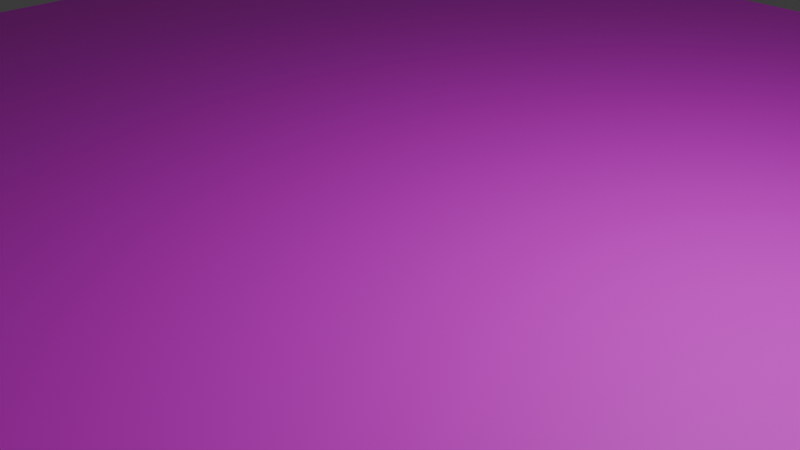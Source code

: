 # Source: NormalPlatform.blend  (saved by Blender 4.3.34; exported with 4.5.12 LTS)
import bpy
from mathutils import Matrix  # noqa: F401  (used for matrix-valued properties, if any)

bpy.ops.wm.read_factory_settings(use_empty=True)
scene = bpy.context.scene
scene.name = 'Scene'

# ---- collections
col_collection = bpy.data.collections.new('Collection'); scene.collection.children.link(col_collection)

# ---- images (referenced by path relative to the original .blend; pixels are not part of the script)
import os
ASSET_DIR = os.environ.get("B2B_ASSET_DIR", "")  # directory of the original .blend (textures are referenced by path, not embedded)
HERE = os.path.dirname(os.path.abspath(__file__))  # packed textures are extracted next to this script under _unpacked/

def load_image(name, relpath, width, height, colorspace="sRGB"):
    """Load a texture the original file referenced (path relative to the .blend, or extracted next to this script)."""
    p = next((c for c in (os.path.join(HERE, relpath), os.path.join(ASSET_DIR, relpath)) if relpath and os.path.exists(c)), "")
    if p:
        img = bpy.data.images.load(p, check_existing=True)
        img.name = name
    else:  # same state as the original file: an image datablock whose file is absent (Cycles renders it pink)
        img = bpy.data.images.new(name, width, height)
        img.source = "FILE"
        img.filepath = "//" + (relpath or name)
    img.colorspace_settings.name = colorspace
    return img
img_diffusecolor_texture = load_image('DiffuseColor_Texture', 'colormap.png', 1024, 1024, 'sRGB')

# ---- materials (node trees are filled in below, after node groups)
mat_colormap = bpy.data.materials.new('colormap')
mat_colormap.diffuse_color = (1.0, 1.0, 1.0, 1.0)
mat_colormap.roughness = 0.5528

# ---- material node trees
mat_colormap.use_nodes = True; mat_colormap.node_tree.nodes.clear()
_N = mat_colormap.node_tree.nodes; _L = mat_colormap.node_tree.links
n0 = _N.new('ShaderNodeBsdfPrincipled'); n0.name = 'プリンシプルBSDF'; n0.location = (10, 300)
n0.inputs[2].default_value = 0.5528
n0.inputs[27].default_value = (0.0, 0.0, 0.0, 1.0)
n0.inputs[28].default_value = 1.0
n1 = _N.new('ShaderNodeOutputMaterial'); n1.name = 'マテリアル出力'; n1.location = (300, 300)
n2 = _N.new('ShaderNodeNormalMap'); n2.name = 'ノーマルマップ'; n2.location = (-300, -300)
n2.label = 'Normal/Map'
n2.inputs[0].default_value = 0.0
n3 = _N.new('ShaderNodeTexImage'); n3.name = '画像テクスチャ'; n3.location = (-300, 600)
n3.image = img_diffusecolor_texture
_L.new(n0.outputs[0], n1.inputs[0])
_L.new(n2.outputs[0], n0.inputs[5])
_L.new(n3.outputs[0], n0.inputs[0])
n1.is_active_output = True

# ---- world
world_world = bpy.data.worlds.new('World'); scene.world = world_world
world_world.use_nodes = True; world_world.node_tree.nodes.clear()
_N = world_world.node_tree.nodes; _L = world_world.node_tree.links
n0 = _N.new('ShaderNodeOutputWorld'); n0.name = 'World Output'; n0.location = (300, 300)
n1 = _N.new('ShaderNodeBackground'); n1.name = 'Background'; n1.location = (10, 300)
n1.inputs[0].default_value = (0.05088, 0.05088, 0.05088, 1.0)
_L.new(n1.outputs[0], n0.inputs[0])
n0.is_active_output = True
world_world.color = (0.05088, 0.05088, 0.05088)
world_world.sun_shadow_jitter_overblur = 0.0

# ---- cameras
cam_camera = bpy.data.cameras.new('Camera')
cam_camera.clip_end = 100.0
cam_camera.ortho_scale = 7.314

# ---- lights
light_light = bpy.data.lights.new('Light', 'POINT')
light_light.energy = 1000.0
light_light.shadow_soft_size = 0.1

# ---- meshes
me_scene = bpy.data.meshes.new('Scene')
me_scene.from_pydata([(1000.0, -6.104e-05, -22.63), (1000.0, 6.104e-05, 22.62), (1000.0, 0.0, -1000.0), (1000.0, 0.0, 1000.0), (22.62, 0.0, 1000.0), (22.62, 0.0, -1000.0), (-22.62, 0.0, -1000.0), (-22.62, 0.0, 1000.0), (-1000.0, 0.0, -1000.0), (-1000.0, 0.0, 1000.0), (-1000.0, 6.104e-05, 22.62), (-1000.0, -6.104e-05, -22.63), (1000.0, -250.0, -25.36), (1000.0, -500.0, -22.63), (1000.0, -250.0, 25.36), (1000.0, -500.0, 22.62), (-22.62, -500.0, -1000.0), (22.62, -500.0, -1000.0), (-25.36, -250.0, -1000.0), (25.36, -250.0, -1000.0), (-1000.0, -250.0, -1000.0), (-1000.0, -250.0, -25.36), (-1000.0, -500.0, -1000.0), (-1000.0, -500.0, -22.63), (1000.0, -500.0, 1000.0), (22.62, -500.0, 1000.0), (1000.0, -250.0, 1000.0), (25.36, -250.0, 1000.0), (1000.0, -500.0, -1000.0), (1000.0, -250.0, -1000.0), (-1000.0, -250.0, 25.36), (-1000.0, -500.0, 22.62), (-22.62, -500.0, 1000.0), (-1000.0, -500.0, 1000.0), (-25.36, -250.0, 1000.0), (-1000.0, -250.0, 1000.0), (22.62, -2000.0, -1000.0), (1000.0, -2000.0, -1000.0), (22.62, -500.0, -1000.0), (1000.0, -500.0, -1000.0), (-1000.0, -2000.0, -1000.0), (-1000.0, -500.0, -1000.0), (-1000.0, -2000.0, -22.63), (-1000.0, -500.0, -22.63), (1000.0, -2000.0, 1000.0), (22.62, -2000.0, 1000.0), (1000.0, -500.0, 1000.0), (22.62, -500.0, 1000.0), (-22.62, -2000.0, 1000.0), (-22.62, -500.0, 1000.0), (1000.0, -2000.0, 22.62), (1000.0, -2000.0, -22.63), (-22.62, -2000.0, -1000.0), (-1000.0, -2000.0, 1000.0), (-1000.0, -2000.0, 22.62), (-22.62, -500.0, -1000.0), (-1000.0, -500.0, 1000.0), (1000.0, -500.0, 22.62), (-1000.0, -500.0, 22.62), (1000.0, -500.0, -22.63)], [], [(0, 2, 1), (3, 1, 2), (4, 3, 2), (5, 4, 2), (6, 4, 5), (7, 4, 6), (8, 7, 6), (9, 7, 8), (10, 9, 8), (11, 10, 8), (12, 14, 13), (15, 13, 14), (16, 18, 17), (19, 17, 18), (20, 22, 21), (23, 21, 22), (24, 26, 25), (27, 25, 26), (17, 19, 28), (29, 28, 19), (21, 23, 30), (31, 30, 23), (32, 34, 33), (35, 33, 34), (25, 27, 32), (34, 32, 27), (22, 20, 16), (18, 16, 20), (31, 33, 30), (35, 30, 33), (29, 12, 28), (13, 28, 12), (15, 14, 24), (26, 24, 14), (21, 30, 11), (10, 11, 30), (10, 30, 9), (35, 9, 30), (34, 7, 35), (9, 35, 7), (34, 27, 7), (4, 7, 27), (12, 0, 14), (1, 14, 0), (19, 5, 29), (2, 29, 5), (19, 18, 5), (6, 5, 18), (29, 2, 12), (0, 12, 2), (20, 8, 18), (6, 18, 8), (20, 21, 8), (11, 8, 21), (26, 3, 27), (4, 27, 3), (1, 3, 14), (26, 14, 3), (36, 38, 37), (39, 37, 38), (40, 42, 41), (43, 41, 42), (44, 46, 45), (47, 45, 46), (45, 47, 48), (49, 48, 47), (50, 44, 51), (37, 51, 44), (45, 37, 44), (36, 37, 45), (48, 36, 45), (52, 36, 48), (53, 52, 48), (40, 52, 53), (54, 40, 53), (42, 40, 54), (52, 55, 36), (38, 36, 55), (48, 49, 53), (56, 53, 49), (57, 46, 50), (44, 50, 46), (42, 54, 43), (58, 43, 54), (54, 53, 58), (56, 58, 53), (59, 57, 51), (50, 51, 57), (40, 41, 52), (55, 52, 41), (39, 59, 37), (51, 37, 59)])
me_scene.polygons.foreach_set('use_smooth', [True] * 92)
_k = set([(0, 1), (0, 2), (1, 3), (2, 5), (3, 4), (4, 7), (5, 6), (6, 8), (7, 9), (8, 11), (9, 10), (10, 11), (36, 37), (36, 52), (37, 51), (40, 42), (40, 52), (42, 54), (44, 45), (44, 50), (45, 48), (48, 53), (50, 51), (53, 54)])
me_scene.attributes.new('sharp_edge', 'BOOLEAN', 'EDGE').data.foreach_set('value', [ (min(e.vertices), max(e.vertices)) in _k for e in me_scene.edges])
_uv = me_scene.uv_layers.new(name='UVSet0')
_uv.uv.foreach_set('vector', [0.9688, 0.475, 0.9688, 0.475, 0.9688, 0.475, 0.9688, 0.475, 0.9688, 0.475, 0.9688, 0.475, 0.9688, 0.475, 0.9688, 0.475, 0.9688, 0.475, 0.9688, 0.475, 0.9688, 0.475, 0.9688, 0.475, 0.9688, 0.475, 0.9688, 0.475, 0.9688, 0.475, 0.9688, 0.475, 0.9688, 0.475, 0.9688, 0.475, 0.9688, 0.475, 0.9688, 0.475, 0.9688, 0.475, 0.9688, 0.475, 0.9688, 0.475, 0.9688, 0.475, 0.9688, 0.475, 0.9688, 0.475, 0.9688, 0.475, 0.9688, 0.475, 0.9688, 0.475, 0.9688, 0.475, 0.9688, 0.375, 0.9688, 0.375, 0.9688, 0.275, 0.9688, 0.275, 0.9688, 0.275, 0.9688, 0.375, 0.9688, 0.275, 0.9688, 0.375, 0.9688, 0.275, 0.9688, 0.375, 0.9688, 0.275, 0.9688, 0.375, 0.9688, 0.375, 0.9688, 0.275, 0.9688, 0.375, 0.9688, 0.275, 0.9688, 0.375, 0.9688, 0.275, 0.9688, 0.275, 0.9688, 0.375, 0.9688, 0.275, 0.9688, 0.375, 0.9688, 0.275, 0.9688, 0.375, 0.9688, 0.275, 0.9688, 0.375, 0.9688, 0.275, 0.9688, 0.375, 0.9688, 0.275, 0.9688, 0.375, 0.9688, 0.375, 0.9688, 0.275, 0.9688, 0.375, 0.9688, 0.275, 0.9688, 0.375, 0.9688, 0.275, 0.9688, 0.275, 0.9688, 0.375, 0.9688, 0.275, 0.9688, 0.375, 0.9688, 0.275, 0.9688, 0.375, 0.9688, 0.275, 0.9688, 0.375, 0.9688, 0.275, 0.9688, 0.375, 0.9688, 0.275, 0.9688, 0.375, 0.9688, 0.275, 0.9688, 0.375, 0.9688, 0.275, 0.9688, 0.375, 0.9688, 0.275, 0.9688, 0.375, 0.9688, 0.275, 0.9688, 0.275, 0.9688, 0.375, 0.9688, 0.375, 0.9688, 0.375, 0.9688, 0.275, 0.9688, 0.375, 0.9688, 0.375, 0.9688, 0.275, 0.9688, 0.275, 0.9688, 0.275, 0.9688, 0.375, 0.9688, 0.275, 0.9688, 0.375, 0.9688, 0.275, 0.9688, 0.375, 0.9688, 0.275, 0.9688, 0.375, 0.9688, 0.375, 0.9688, 0.375, 0.9688, 0.475, 0.9688, 0.475, 0.9688, 0.475, 0.9688, 0.375, 0.9688, 0.475, 0.9688, 0.375, 0.9688, 0.475, 0.9688, 0.375, 0.9688, 0.475, 0.9688, 0.375, 0.9688, 0.375, 0.9688, 0.475, 0.9688, 0.375, 0.9688, 0.475, 0.9688, 0.375, 0.9688, 0.475, 0.9688, 0.375, 0.9688, 0.375, 0.9688, 0.475, 0.9688, 0.475, 0.9688, 0.475, 0.9688, 0.375, 0.9688, 0.375, 0.9688, 0.475, 0.9688, 0.375, 0.9688, 0.475, 0.9688, 0.375, 0.9688, 0.475, 0.9688, 0.375, 0.9688, 0.475, 0.9688, 0.375, 0.9688, 0.475, 0.9688, 0.375, 0.9688, 0.475, 0.9688, 0.375, 0.9688, 0.375, 0.9688, 0.475, 0.9688, 0.475, 0.9688, 0.475, 0.9688, 0.375, 0.9688, 0.375, 0.9688, 0.475, 0.9688, 0.375, 0.9688, 0.475, 0.9688, 0.375, 0.9688, 0.475, 0.9688, 0.375, 0.9688, 0.475, 0.9688, 0.375, 0.9688, 0.475, 0.9688, 0.375, 0.9688, 0.475, 0.9688, 0.375, 0.9688, 0.375, 0.9688, 0.475, 0.9688, 0.475, 0.9688, 0.475, 0.9688, 0.375, 0.9688, 0.375, 0.9688, 0.475, 0.9688, 0.375, 0.9688, 0.475, 0.9688, 0.375, 0.9688, 0.475, 0.9688, 0.475, 0.9688, 0.475, 0.9688, 0.375, 0.9688, 0.375, 0.9688, 0.375, 0.9688, 0.475, 0.4688, 0.475, 0.4688, 0.275, 0.4688, 0.475, 0.4688, 0.275, 0.4688, 0.475, 0.4688, 0.275, 0.4688, 0.475, 0.4688, 0.475, 0.4688, 0.275, 0.4688, 0.275, 0.4688, 0.275, 0.4688, 0.475, 0.4688, 0.475, 0.4688, 0.275, 0.4688, 0.475, 0.4688, 0.275, 0.4688, 0.475, 0.4688, 0.275, 0.4688, 0.475, 0.4688, 0.275, 0.4688, 0.475, 0.4688, 0.275, 0.4688, 0.475, 0.4688, 0.275, 0.4688, 0.475, 0.4688, 0.475, 0.4688, 0.475, 0.4688, 0.475, 0.4688, 0.475, 0.4688, 0.475, 0.4688, 0.475, 0.4688, 0.475, 0.4688, 0.475, 0.4688, 0.475, 0.4688, 0.475, 0.4688, 0.475, 0.4688, 0.475, 0.4688, 0.475, 0.4688, 0.475, 0.4688, 0.475, 0.4688, 0.475, 0.4688, 0.475, 0.4688, 0.475, 0.4688, 0.475, 0.4688, 0.475, 0.4688, 0.475, 0.4688, 0.475, 0.4688, 0.475, 0.4688, 0.475, 0.4688, 0.475, 0.4688, 0.475, 0.4688, 0.475, 0.4688, 0.475, 0.4688, 0.475, 0.4688, 0.475, 0.4688, 0.275, 0.4688, 0.475, 0.4688, 0.275, 0.4688, 0.475, 0.4688, 0.275, 0.4688, 0.475, 0.4688, 0.275, 0.4688, 0.475, 0.4688, 0.275, 0.4688, 0.475, 0.4688, 0.275, 0.4688, 0.275, 0.4688, 0.275, 0.4688, 0.475, 0.4688, 0.475, 0.4688, 0.475, 0.4688, 0.275, 0.4688, 0.475, 0.4688, 0.475, 0.4688, 0.275, 0.4688, 0.275, 0.4688, 0.275, 0.4688, 0.475, 0.4688, 0.475, 0.4688, 0.475, 0.4688, 0.275, 0.4688, 0.275, 0.4688, 0.275, 0.4688, 0.475, 0.4688, 0.275, 0.4688, 0.275, 0.4688, 0.475, 0.4688, 0.475, 0.4688, 0.475, 0.4688, 0.275, 0.4688, 0.475, 0.4688, 0.275, 0.4688, 0.475, 0.4688, 0.275, 0.4688, 0.475, 0.4688, 0.275, 0.4688, 0.275, 0.4688, 0.275, 0.4688, 0.475, 0.4688, 0.475, 0.4688, 0.475, 0.4688, 0.275])
me_scene.materials.append(mat_colormap)
me_scene.update()
me_scene.normals_split_custom_set([tuple(v) for v in zip(*[iter([1.0, 0.0, 0.0, 0.0, 1.0, 0.0, -1.0, 0.0, 0.0, 0.0, 1.0, 0.0, -1.0, 0.0, 0.0, 0.0, 1.0, 0.0, 0.0, 1.0, 0.0, 0.0, 1.0, 0.0, 0.0, 1.0, 0.0, 0.0, 1.0, 0.0, 0.0, 1.0, 0.0, 0.0, 1.0, 0.0, 0.0, 1.0, 0.0, 0.0, 1.0, 0.0, 0.0, 1.0, 0.0, 0.0, 1.0, 0.0, 0.0, 1.0, 0.0, 0.0, 1.0, 0.0, 0.0, 1.0, 0.0, 0.0, 1.0, 0.0, 0.0, 1.0, 0.0, 0.0, 1.0, 0.0, 0.0, 1.0, 0.0, 0.0, 1.0, 0.0, 1.0, 0.0, 0.0, 0.0, 1.0, 0.0, 0.0, 1.0, 0.0, -1.0, 0.0, 0.0, 1.0, 0.0, 0.0, 0.0, 1.0, 0.0, 1.0, -1.083e-07, 0.0, 1.0, 1.083e-07, 0.0, 1.0, 0.0, 0.0, 1.0, 2.54e-07, 0.0, 1.0, 0.0, 0.0, 1.0, 1.083e-07, 0.0, 0.0, 0.0, -1.0, 0.0, 1.221e-07, -1.0, 0.0, 0.0, -1.0, 0.0, 1.221e-07, -1.0, 0.0, 0.0, -1.0, 0.0, 1.221e-07, -1.0, -0.7071, 8.632e-08, -0.7071, -0.7071, 0.0, -0.7071, -1.0, -1.083e-07, 0.0, -1.0, 0.0, 0.0, -1.0, -1.083e-07, 0.0, -0.7071, 0.0, -0.7071, 0.7071, 5.781e-08, 0.7071, 0.7071, -8.632e-08, 0.7071, 0.0, 0.0, 1.0, 0.0, -1.221e-07, 1.0, 0.0, 0.0, 1.0, 0.7071, -8.632e-08, 0.7071, 0.0, 0.0, -1.0, 0.0, 1.221e-07, -1.0, 0.7071, 0.0, -0.7071, 0.7071, 8.631e-08, -0.7071, 0.7071, 0.0, -0.7071, 0.0, 1.221e-07, -1.0, -1.0, -1.083e-07, 0.0, -1.0, 0.0, 0.0, -1.0, 1.083e-07, 0.0, -1.0, 2.54e-07, 0.0, -1.0, 1.083e-07, 0.0, -1.0, 0.0, 0.0, 0.0, 0.0, 1.0, 0.0, -1.221e-07, 1.0, -0.7071, 5.782e-08, 0.7071, -0.7071, -8.631e-08, 0.7071, -0.7071, 5.782e-08, 0.7071, 0.0, -1.221e-07, 1.0, 0.0, 0.0, 1.0, 0.0, -1.221e-07, 1.0, 0.0, 0.0, 1.0, 0.0, -1.221e-07, 1.0, 0.0, 0.0, 1.0, 0.0, -1.221e-07, 1.0, -0.7071, 0.0, -0.7071, -0.7071, 8.632e-08, -0.7071, 0.0, 0.0, -1.0, 0.0, 1.221e-07, -1.0, 0.0, 0.0, -1.0, -0.7071, 8.632e-08, -0.7071, -1.0, 2.54e-07, 0.0, -0.7071, 5.782e-08, 0.7071, -1.0, 1.083e-07, 0.0, -0.7071, -8.631e-08, 0.7071, -1.0, 1.083e-07, 0.0, -0.7071, 5.782e-08, 0.7071, 0.7071, 8.631e-08, -0.7071, 1.0, -1.083e-07, 0.0, 0.7071, 0.0, -0.7071, 1.0, 0.0, 0.0, 0.7071, 0.0, -0.7071, 1.0, -1.083e-07, 0.0, 1.0, 2.54e-07, 0.0, 1.0, 1.083e-07, 0.0, 0.7071, 5.781e-08, 0.7071, 0.7071, -8.632e-08, 0.7071, 0.7071, 5.781e-08, 0.7071, 1.0, 1.083e-07, 0.0, -1.0, -1.083e-07, 0.0, -1.0, 1.083e-07, 0.0, -1.0, -2.54e-07, 0.0, -1.0, 0.0, 0.0, -1.0, -2.54e-07, 0.0, -1.0, 1.083e-07, 0.0, -1.0, 0.0, 0.0, -1.0, 1.083e-07, 0.0, -0.7071, -1.726e-07, 0.7071, -0.7071, -8.631e-08, 0.7071, -0.7071, -1.726e-07, 0.7071, -1.0, 1.083e-07, 0.0, 0.0, -1.221e-07, 1.0, 0.0, -2.441e-07, 1.0, -0.7071, -8.631e-08, 0.7071, -0.7071, -1.726e-07, 0.7071, -0.7071, -8.631e-08, 0.7071, 0.0, -2.441e-07, 1.0, 0.0, -1.221e-07, 1.0, 0.0, -1.221e-07, 1.0, 0.0, -2.441e-07, 1.0, 0.0, -2.441e-07, 1.0, 0.0, -2.441e-07, 1.0, 0.0, -1.221e-07, 1.0, 1.0, -1.083e-07, 0.0, 1.0, -2.54e-07, 0.0, 1.0, 1.083e-07, 0.0, 1.0, 0.0, 0.0, 1.0, 1.083e-07, 0.0, 1.0, -2.54e-07, 0.0, 0.0, 1.221e-07, -1.0, 0.0, 2.441e-07, -1.0, 0.7071, 8.631e-08, -0.7071, 0.7071, 1.148e-07, -0.7071, 0.7071, 8.631e-08, -0.7071, 0.0, 2.441e-07, -1.0, 0.0, 1.221e-07, -1.0, 0.0, 1.221e-07, -1.0, 0.0, 2.441e-07, -1.0, 0.0, 2.441e-07, -1.0, 0.0, 2.441e-07, -1.0, 0.0, 1.221e-07, -1.0, 0.7071, 8.631e-08, -0.7071, 0.7071, 1.148e-07, -0.7071, 1.0, -1.083e-07, 0.0, 1.0, -2.54e-07, 0.0, 1.0, -1.083e-07, 0.0, 0.7071, 1.148e-07, -0.7071, -0.7071, 8.632e-08, -0.7071, -0.7071, 1.148e-07, -0.7071, 0.0, 1.221e-07, -1.0, 0.0, 2.441e-07, -1.0, 0.0, 1.221e-07, -1.0, -0.7071, 1.148e-07, -0.7071, -0.7071, 8.632e-08, -0.7071, -1.0, -1.083e-07, 0.0, -0.7071, 1.148e-07, -0.7071, -1.0, -2.54e-07, 0.0, -0.7071, 1.148e-07, -0.7071, -1.0, -1.083e-07, 0.0, 0.7071, -8.632e-08, 0.7071, 0.7071, -1.726e-07, 0.7071, 0.0, -1.221e-07, 1.0, 0.0, -2.441e-07, 1.0, 0.0, -1.221e-07, 1.0, 0.7071, -1.726e-07, 0.7071, 1.0, 0.0, 0.0, 0.7071, -1.726e-07, 0.7071, 1.0, 1.083e-07, 0.0, 0.7071, -8.632e-08, 0.7071, 1.0, 1.083e-07, 0.0, 0.7071, -1.726e-07, 0.7071, 0.0, 8.138e-08, -1.0, 0.0, 8.138e-08, -1.0, 0.7071, 5.754e-08, -0.7071, 0.7071, 5.754e-08, -0.7071, 0.7071, 5.754e-08, -0.7071, 0.0, 8.138e-08, -1.0, -0.7071, 5.754e-08, -0.7071, -1.0, -5.755e-08, 0.0, -0.7071, 5.754e-08, -0.7071, -1.0, 5.534e-08, 0.0, -0.7071, 5.754e-08, -0.7071, -1.0, -5.755e-08, 0.0, 0.7071, -5.754e-08, 0.7071, 0.7071, -5.754e-08, 0.7071, 5.392e-08, -8.138e-08, 1.0, 0.0, -8.138e-08, 1.0, 5.392e-08, -8.138e-08, 1.0, 0.7071, -5.754e-08, 0.7071, 5.392e-08, -8.138e-08, 1.0, 0.0, -8.138e-08, 1.0, 0.0, -8.138e-08, 1.0, 0.0, -8.138e-08, 1.0, 0.0, -8.138e-08, 1.0, 0.0, -8.138e-08, 1.0, 1.0, 0.0, 0.0, -4.996e-07, -1.0, -2.558e-07, 1.0, 0.0, 0.0, -1.446e-07, -1.0, -7.402e-08, 1.0, 0.0, 0.0, -4.996e-07, -1.0, -2.558e-07, -1.775e-07, -1.0, -9.088e-08, -1.446e-07, -1.0, -7.402e-08, -4.996e-07, -1.0, -2.558e-07, 2.659e-06, -1.0, 0.0, -1.446e-07, -1.0, -7.402e-08, -1.775e-07, -1.0, -9.088e-08, 3.884e-08, -1.0, 6.395e-08, 2.659e-06, -1.0, 0.0, -1.775e-07, -1.0, -9.088e-08, 2.609e-06, -1.0, 1.85e-08, 2.659e-06, -1.0, 0.0, 3.884e-08, -1.0, 6.395e-08, -7.228e-08, -1.0, 9.088e-08, 2.609e-06, -1.0, 1.85e-08, 3.884e-08, -1.0, 6.395e-08, -2.498e-07, -1.0, 0.0, 2.609e-06, -1.0, 1.85e-08, -7.228e-08, -1.0, 9.088e-08, 0.0, 0.0, 0.0, -2.498e-07, -1.0, 0.0, -7.228e-08, -1.0, 9.088e-08, 0.0, 0.0, 0.0, -2.498e-07, -1.0, 0.0, 0.0, 0.0, 0.0, 0.0, 8.138e-08, -1.0, 0.0, 8.138e-08, -1.0, 0.0, 8.138e-08, -1.0, 0.0, 8.138e-08, -1.0, 0.0, 8.138e-08, -1.0, 0.0, 8.138e-08, -1.0, 0.0, -8.138e-08, 1.0, 0.0, -8.138e-08, 1.0, -0.7071, -5.754e-08, 0.7071, -0.7071, -5.754e-08, 0.7071, -0.7071, -5.754e-08, 0.7071, 0.0, -8.138e-08, 1.0, 1.0, -5.534e-08, 0.0, 0.7071, -5.754e-08, 0.7071, 1.0, 5.755e-08, 0.0, 0.7071, -5.754e-08, 0.7071, 1.0, 5.755e-08, 0.0, 0.7071, -5.754e-08, 0.7071, -1.0, -5.755e-08, 0.0, -1.0, -5.534e-08, 0.0, -1.0, 5.534e-08, 0.0, -1.0, 5.755e-08, 0.0, -1.0, 5.534e-08, 0.0, -1.0, -5.534e-08, 0.0, -1.0, -5.534e-08, 0.0, -0.7071, -5.754e-08, 0.7071, -1.0, 5.755e-08, 0.0, -0.7071, -5.754e-08, 0.7071, -1.0, 5.755e-08, 0.0, -0.7071, -5.754e-08, 0.7071, 1.0, -5.755e-08, 0.0, 1.0, -5.534e-08, 0.0, 1.0, 5.534e-08, 0.0, 1.0, 5.755e-08, 0.0, 1.0, 5.534e-08, 0.0, 1.0, -5.534e-08, 0.0, -0.7071, 5.754e-08, -0.7071, -0.7071, 5.754e-08, -0.7071, 0.0, 8.138e-08, -1.0, 0.0, 8.138e-08, -1.0, 0.0, 8.138e-08, -1.0, -0.7071, 5.754e-08, -0.7071, 0.7071, 5.754e-08, -0.7071, 1.0, -5.755e-08, 0.0, 0.7071, 5.754e-08, -0.7071, 1.0, 5.534e-08, 0.0, 0.7071, 5.754e-08, -0.7071, 1.0, -5.755e-08, 0.0])] * 3)])

# ---- objects
ob_light = bpy.data.objects.new('Light', light_light)
ob_camera = bpy.data.objects.new('Camera', cam_camera)
ob_block_grass = bpy.data.objects.new('block-grass', me_scene)

# ---- transforms, parenting, visibility, modifiers, constraints
ob_light.location = (4.076, 1.005, 5.904)
ob_light.rotation_euler = (0.6503, 0.05522, 1.866)
ob_light.lock_rotations_4d = False
ob_light.empty_display_type = 'ARROWS'
ob_light.color = (0.0, 0.0, 0.0, 0.0)
ob_light.lineart.crease_threshold = 0.0
ob_camera.location = (7.359, -6.926, 4.958)
ob_camera.rotation_euler = (1.109, 0.0, 0.8149)
ob_camera.lock_rotations_4d = False
ob_camera.empty_display_type = 'ARROWS'
ob_camera.color = (0.0, 0.0, 0.0, 0.0)
ob_camera.display_type = 'WIRE'
ob_camera.lineart.crease_threshold = 0.0
ob_block_grass.location = (0.0, 0.0, 0.0)
ob_block_grass.rotation_euler = (1.571, -0.0, 0.0)
ob_block_grass.scale = (0.01, 0.01, 0.01)
ob_block_grass.color = (0.8, 0.8, 0.8, 1.0)

# ---- collection membership
col_collection.objects.link(ob_light)
col_collection.objects.link(ob_camera)
col_collection.objects.link(ob_block_grass)

# ---- scene / render settings (as saved in the file)
scene.camera = ob_camera
scene.frame_start = 1; scene.frame_end = 250; scene.frame_set(1)
scene.render.engine = 'BLENDER_EEVEE_NEXT'
scene.render.fps = 25
bpy.context.view_layer.update()
